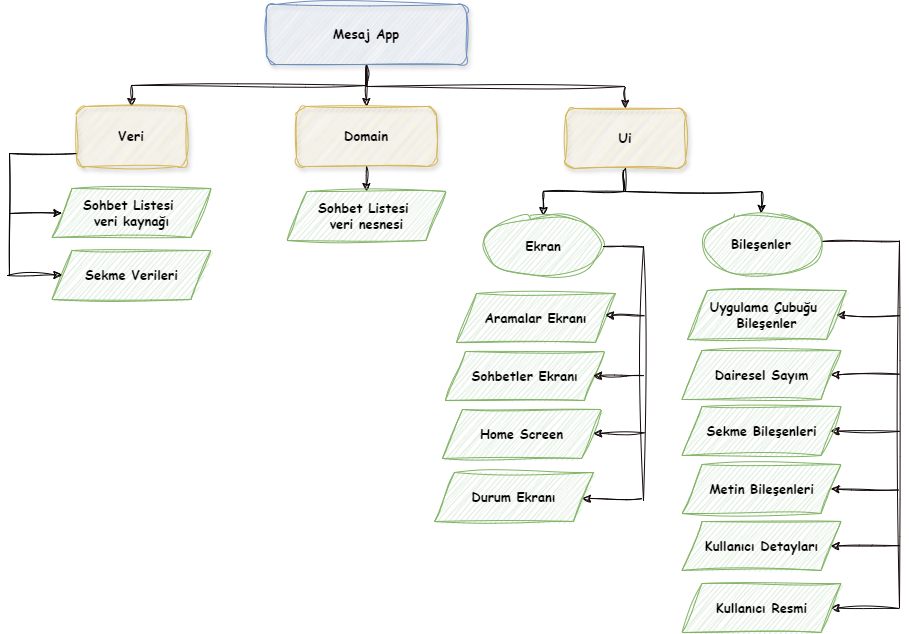

The diagram above was exported from draw.io. Its source (the exported page's mxGraphModel, read from the mxfile embedded in the PNG):
<mxGraphModel dx="1100" dy="757" grid="0" gridSize="10" guides="1" tooltips="1" connect="1" arrows="1" fold="1" page="0" pageScale="1.5" pageWidth="1169" pageHeight="827" background="none" math="0" shadow="0">
  <root>
    <mxCell id="0" />
    <mxCell id="1" parent="0" />
    <mxCell id="uS7VyoX7h_pb1pd-Fp9c-61" value="" style="edgeStyle=orthogonalEdgeStyle;rounded=0;orthogonalLoop=1;jettySize=auto;exitX=0.5;exitY=1;exitDx=0;exitDy=0;entryX=0.5;entryY=0;entryDx=0;entryDy=0;labelBackgroundColor=none;fontColor=#000000;strokeColor=#170A0A;fontStyle=1;fontFamily=Comic Sans MS;fontSize=13;labelBorderColor=none;textShadow=0;html=1;fillColor=#f8cecc;sketch=1;curveFitting=1;jiggle=2;" edge="1" parent="1" source="2" target="uS7VyoX7h_pb1pd-Fp9c-58">
      <mxGeometry relative="1" as="geometry" />
    </mxCell>
    <mxCell id="uS7VyoX7h_pb1pd-Fp9c-62" value="" style="edgeStyle=orthogonalEdgeStyle;rounded=0;orthogonalLoop=1;jettySize=auto;entryX=0.5;entryY=0;entryDx=0;entryDy=0;labelBackgroundColor=none;fontColor=#000000;strokeColor=#170A0A;fontStyle=1;fontFamily=Comic Sans MS;fontSize=13;labelBorderColor=none;textShadow=0;html=1;fillColor=#f8cecc;sketch=1;curveFitting=1;jiggle=2;" edge="1" parent="1" source="2" target="uS7VyoX7h_pb1pd-Fp9c-59">
      <mxGeometry relative="1" as="geometry" />
    </mxCell>
    <mxCell id="uS7VyoX7h_pb1pd-Fp9c-63" value="" style="edgeStyle=orthogonalEdgeStyle;rounded=0;orthogonalLoop=1;jettySize=auto;exitX=0.5;exitY=1;exitDx=0;exitDy=0;labelBackgroundColor=none;fontColor=#000000;strokeColor=#170A0A;fontStyle=1;fontFamily=Comic Sans MS;fontSize=13;labelBorderColor=none;textShadow=0;html=1;fillColor=#f8cecc;sketch=1;curveFitting=1;jiggle=2;" edge="1" parent="1" source="2" target="uS7VyoX7h_pb1pd-Fp9c-60">
      <mxGeometry relative="1" as="geometry" />
    </mxCell>
    <mxCell id="2" value="Mesaj App" style="rounded=1;shadow=1;fontStyle=1;fontSize=13;labelBackgroundColor=none;fillColor=#dae8fc;strokeColor=#6c8ebf;fontFamily=Comic Sans MS;labelBorderColor=none;textShadow=0;whiteSpace=wrap;html=1;sketch=1;curveFitting=1;jiggle=2;" parent="1" vertex="1">
      <mxGeometry x="672" y="199" width="200" height="60" as="geometry" />
    </mxCell>
    <mxCell id="uS7VyoX7h_pb1pd-Fp9c-58" value="Veri" style="rounded=1;shadow=1;fontStyle=1;fontSize=13;labelBackgroundColor=none;fillColor=#fff2cc;strokeColor=#d6b656;fontFamily=Comic Sans MS;labelBorderColor=none;textShadow=0;whiteSpace=wrap;html=1;sketch=1;curveFitting=1;jiggle=2;" vertex="1" parent="1">
      <mxGeometry x="482" y="301" width="110" height="60" as="geometry" />
    </mxCell>
    <mxCell id="uS7VyoX7h_pb1pd-Fp9c-104" value="" style="edgeStyle=orthogonalEdgeStyle;rounded=0;orthogonalLoop=1;jettySize=auto;exitX=0.5;exitY=1;exitDx=0;exitDy=0;entryX=0.5;entryY=0;entryDx=0;entryDy=0;strokeColor=#0D0606;fontColor=#000000;labelBackgroundColor=none;fontStyle=1;fontFamily=Comic Sans MS;fontSize=13;labelBorderColor=none;textShadow=0;html=1;fillColor=#f8cecc;sketch=1;curveFitting=1;jiggle=2;" edge="1" parent="1" source="uS7VyoX7h_pb1pd-Fp9c-59" target="uS7VyoX7h_pb1pd-Fp9c-72">
      <mxGeometry relative="1" as="geometry" />
    </mxCell>
    <mxCell id="uS7VyoX7h_pb1pd-Fp9c-59" value="Domain" style="rounded=1;shadow=1;fontStyle=1;fontSize=13;labelBackgroundColor=none;fillColor=#fff2cc;strokeColor=#d6b656;fontFamily=Comic Sans MS;labelBorderColor=none;textShadow=0;whiteSpace=wrap;html=1;sketch=1;curveFitting=1;jiggle=2;" vertex="1" parent="1">
      <mxGeometry x="702" y="301" width="140" height="60" as="geometry" />
    </mxCell>
    <mxCell id="uS7VyoX7h_pb1pd-Fp9c-102" value="" style="edgeStyle=orthogonalEdgeStyle;rounded=0;orthogonalLoop=1;jettySize=auto;exitX=0.5;exitY=1;exitDx=0;exitDy=0;labelBackgroundColor=none;strokeColor=#000000;fontColor=#000000;entryX=0.5;entryY=0;entryDx=0;entryDy=0;fontStyle=1;fontFamily=Comic Sans MS;fontSize=13;labelBorderColor=none;textShadow=0;html=1;fillColor=#f8cecc;sketch=1;curveFitting=1;jiggle=2;" edge="1" parent="1" target="uS7VyoX7h_pb1pd-Fp9c-76">
      <mxGeometry relative="1" as="geometry">
        <mxPoint x="1029" y="364" as="sourcePoint" />
        <mxPoint x="1175" y="386" as="targetPoint" />
        <Array as="points">
          <mxPoint x="1029" y="386" />
          <mxPoint x="1167" y="386" />
        </Array>
      </mxGeometry>
    </mxCell>
    <mxCell id="uS7VyoX7h_pb1pd-Fp9c-135" value="" style="edgeStyle=elbowEdgeStyle;rounded=0;orthogonalLoop=1;jettySize=auto;elbow=vertical;exitX=0.5;exitY=1;exitDx=0;exitDy=0;entryX=0.5;entryY=0;entryDx=0;entryDy=0;strokeColor=#000000;fontColor=#000000;labelBackgroundColor=none;fontStyle=1;fontFamily=Comic Sans MS;fontSize=13;labelBorderColor=none;textShadow=0;html=1;fillColor=#f8cecc;sketch=1;curveFitting=1;jiggle=2;" edge="1" parent="1" source="uS7VyoX7h_pb1pd-Fp9c-60" target="uS7VyoX7h_pb1pd-Fp9c-77">
      <mxGeometry relative="1" as="geometry" />
    </mxCell>
    <mxCell id="uS7VyoX7h_pb1pd-Fp9c-60" value="Ui" style="rounded=1;shadow=1;fontStyle=1;fontSize=13;labelBackgroundColor=none;fillColor=#fff2cc;strokeColor=#d6b656;fontFamily=Comic Sans MS;labelBorderColor=none;textShadow=0;whiteSpace=wrap;html=1;sketch=1;curveFitting=1;jiggle=2;" vertex="1" parent="1">
      <mxGeometry x="971" y="303" width="120" height="60" as="geometry" />
    </mxCell>
    <mxCell id="uS7VyoX7h_pb1pd-Fp9c-65" value="Sohbet Listesi&amp;nbsp;&lt;br&gt;veri kaynağı" style="shape=parallelogram;perimeter=parallelogramPerimeter;fixedSize=1;labelBackgroundColor=none;fillColor=#d5e8d4;strokeColor=#82b366;fontStyle=1;fontFamily=Comic Sans MS;fontSize=13;labelBorderColor=none;textShadow=0;whiteSpace=wrap;html=1;sketch=1;curveFitting=1;jiggle=2;" vertex="1" parent="1">
      <mxGeometry x="457.5" y="383" width="159" height="49" as="geometry" />
    </mxCell>
    <mxCell id="uS7VyoX7h_pb1pd-Fp9c-66" value="Sekme Verileri&lt;br&gt;" style="shape=parallelogram;perimeter=parallelogramPerimeter;fixedSize=1;labelBackgroundColor=none;fillColor=#d5e8d4;strokeColor=#82b366;fontStyle=1;fontFamily=Comic Sans MS;fontSize=13;labelBorderColor=none;textShadow=0;whiteSpace=wrap;html=1;sketch=1;curveFitting=1;jiggle=2;" vertex="1" parent="1">
      <mxGeometry x="457.5" y="445" width="159" height="49" as="geometry" />
    </mxCell>
    <mxCell id="uS7VyoX7h_pb1pd-Fp9c-72" value="Sohbet Listesi&amp;nbsp;&lt;br&gt;veri nesnesi" style="shape=parallelogram;perimeter=parallelogramPerimeter;fixedSize=1;labelBackgroundColor=none;fillColor=#d5e8d4;strokeColor=#82b366;fontStyle=1;fontFamily=Comic Sans MS;fontSize=13;labelBorderColor=none;textShadow=0;whiteSpace=wrap;html=1;sketch=1;curveFitting=1;jiggle=2;" vertex="1" parent="1">
      <mxGeometry x="692.5" y="386" width="159" height="49" as="geometry" />
    </mxCell>
    <mxCell id="uS7VyoX7h_pb1pd-Fp9c-111" value="" style="edgeStyle=elbowEdgeStyle;rounded=0;orthogonalLoop=1;jettySize=auto;elbow=vertical;exitX=1;exitY=0.5;exitDx=0;exitDy=0;strokeColor=#120808;fontColor=#000000;endArrow=none;endFill=0;labelBackgroundColor=none;fontStyle=1;fontFamily=Comic Sans MS;fontSize=13;labelBorderColor=none;textShadow=0;html=1;fillColor=#f8cecc;sketch=1;curveFitting=1;jiggle=2;" edge="1" parent="1">
      <mxGeometry relative="1" as="geometry">
        <mxPoint x="1305.571428571429" y="436.7142857142858" as="targetPoint" />
        <mxPoint x="1227.0000000000018" y="436.0000000000002" as="sourcePoint" />
      </mxGeometry>
    </mxCell>
    <mxCell id="uS7VyoX7h_pb1pd-Fp9c-76" value="Bileşenler" style="ellipse;labelBackgroundColor=none;fillColor=#d5e8d4;strokeColor=#82b366;fontStyle=1;fontFamily=Comic Sans MS;fontSize=13;labelBorderColor=none;textShadow=0;whiteSpace=wrap;html=1;sketch=1;curveFitting=1;jiggle=2;" vertex="1" parent="1">
      <mxGeometry x="1107" y="408" width="120" height="62" as="geometry" />
    </mxCell>
    <mxCell id="uS7VyoX7h_pb1pd-Fp9c-77" value="Ekran" style="ellipse;labelBackgroundColor=none;fillColor=#d5e8d4;strokeColor=#82b366;fontStyle=1;fontFamily=Comic Sans MS;fontSize=13;labelBorderColor=none;textShadow=0;whiteSpace=wrap;html=1;sketch=1;curveFitting=1;jiggle=2;" vertex="1" parent="1">
      <mxGeometry x="889" y="410" width="120" height="62" as="geometry" />
    </mxCell>
    <mxCell id="uS7VyoX7h_pb1pd-Fp9c-113" value="" style="edgeStyle=elbowEdgeStyle;rounded=0;orthogonalLoop=1;jettySize=auto;elbow=vertical;exitX=1;exitY=0.5;exitDx=0;exitDy=0;strokeColor=#120808;fontColor=#000000;startArrow=classic;startFill=1;endArrow=none;endFill=0;labelBackgroundColor=none;fontStyle=1;fontFamily=Comic Sans MS;fontSize=13;labelBorderColor=none;textShadow=0;html=1;fillColor=#f8cecc;sketch=1;curveFitting=1;jiggle=2;" edge="1" parent="1" source="uS7VyoX7h_pb1pd-Fp9c-79">
      <mxGeometry relative="1" as="geometry">
        <mxPoint x="1305.4000244140625" y="510" as="targetPoint" />
      </mxGeometry>
    </mxCell>
    <mxCell id="uS7VyoX7h_pb1pd-Fp9c-79" value="Uygulama Çubuğu&amp;nbsp;&lt;br&gt;Bileşenler" style="shape=parallelogram;perimeter=parallelogramPerimeter;fixedSize=1;align=center;labelBackgroundColor=none;fillColor=#d5e8d4;strokeColor=#82b366;fontStyle=1;fontFamily=Comic Sans MS;fontSize=13;labelBorderColor=none;textShadow=0;whiteSpace=wrap;html=1;sketch=1;curveFitting=1;jiggle=2;" vertex="1" parent="1">
      <mxGeometry x="1093" y="485" width="159" height="49" as="geometry" />
    </mxCell>
    <mxCell id="uS7VyoX7h_pb1pd-Fp9c-114" value="" style="edgeStyle=elbowEdgeStyle;rounded=0;orthogonalLoop=1;jettySize=auto;elbow=vertical;exitX=1;exitY=0.5;exitDx=0;exitDy=0;strokeColor=#120808;fontColor=#000000;startArrow=classic;startFill=1;endArrow=none;endFill=0;labelBackgroundColor=none;fontStyle=1;fontFamily=Comic Sans MS;fontSize=13;labelBorderColor=none;textShadow=0;html=1;fillColor=#f8cecc;sketch=1;curveFitting=1;jiggle=2;" edge="1" parent="1" source="uS7VyoX7h_pb1pd-Fp9c-80">
      <mxGeometry relative="1" as="geometry">
        <mxPoint x="1305" y="568" as="targetPoint" />
      </mxGeometry>
    </mxCell>
    <mxCell id="uS7VyoX7h_pb1pd-Fp9c-80" value="Dairesel Sayım&lt;br&gt;" style="shape=parallelogram;perimeter=parallelogramPerimeter;fixedSize=1;labelBackgroundColor=none;fillColor=#d5e8d4;strokeColor=#82b366;fontStyle=1;fontFamily=Comic Sans MS;fontSize=13;labelBorderColor=none;textShadow=0;whiteSpace=wrap;html=1;sketch=1;curveFitting=1;jiggle=2;" vertex="1" parent="1">
      <mxGeometry x="1087.5" y="545" width="159" height="49" as="geometry" />
    </mxCell>
    <mxCell id="uS7VyoX7h_pb1pd-Fp9c-116" value="" style="edgeStyle=elbowEdgeStyle;rounded=0;orthogonalLoop=1;jettySize=auto;elbow=vertical;exitX=1;exitY=0.5;exitDx=0;exitDy=0;strokeColor=#120808;fontColor=#000000;startArrow=classic;startFill=1;endArrow=none;endFill=0;labelBackgroundColor=none;fontStyle=1;fontFamily=Comic Sans MS;fontSize=13;labelBorderColor=none;textShadow=0;html=1;fillColor=#f8cecc;sketch=1;curveFitting=1;jiggle=2;" edge="1" parent="1" source="uS7VyoX7h_pb1pd-Fp9c-81">
      <mxGeometry relative="1" as="geometry">
        <mxPoint x="1305" y="626" as="targetPoint" />
      </mxGeometry>
    </mxCell>
    <mxCell id="uS7VyoX7h_pb1pd-Fp9c-81" value="Sekme Bileşenleri&lt;br&gt;" style="shape=parallelogram;perimeter=parallelogramPerimeter;fixedSize=1;labelBackgroundColor=none;fillColor=#d5e8d4;strokeColor=#82b366;fontStyle=1;fontFamily=Comic Sans MS;fontSize=13;labelBorderColor=none;textShadow=0;whiteSpace=wrap;html=1;sketch=1;curveFitting=1;jiggle=2;" vertex="1" parent="1">
      <mxGeometry x="1087.5" y="601" width="159" height="49" as="geometry" />
    </mxCell>
    <mxCell id="uS7VyoX7h_pb1pd-Fp9c-117" value="" style="edgeStyle=elbowEdgeStyle;rounded=0;orthogonalLoop=1;jettySize=auto;elbow=vertical;exitX=1;exitY=0.5;exitDx=0;exitDy=0;strokeColor=#120808;fontColor=#000000;startArrow=classic;startFill=1;endArrow=none;endFill=0;labelBackgroundColor=none;fontStyle=1;fontFamily=Comic Sans MS;fontSize=13;labelBorderColor=none;textShadow=0;html=1;fillColor=#f8cecc;sketch=1;curveFitting=1;jiggle=2;" edge="1" parent="1" source="uS7VyoX7h_pb1pd-Fp9c-82">
      <mxGeometry relative="1" as="geometry">
        <mxPoint x="1304" y="685" as="targetPoint" />
      </mxGeometry>
    </mxCell>
    <mxCell id="uS7VyoX7h_pb1pd-Fp9c-82" value="Metin Bileşenleri&lt;br&gt;" style="shape=parallelogram;perimeter=parallelogramPerimeter;fixedSize=1;labelBackgroundColor=none;fillColor=#d5e8d4;strokeColor=#82b366;fontStyle=1;fontFamily=Comic Sans MS;fontSize=13;labelBorderColor=none;textShadow=0;whiteSpace=wrap;html=1;sketch=1;curveFitting=1;jiggle=2;" vertex="1" parent="1">
      <mxGeometry x="1087.5" y="659" width="159" height="49" as="geometry" />
    </mxCell>
    <mxCell id="uS7VyoX7h_pb1pd-Fp9c-118" value="" style="edgeStyle=elbowEdgeStyle;rounded=0;orthogonalLoop=1;jettySize=auto;elbow=vertical;exitX=1;exitY=0.5;exitDx=0;exitDy=0;strokeColor=#120808;fontColor=#000000;startArrow=classic;startFill=1;endArrow=none;endFill=0;labelBackgroundColor=none;fontStyle=1;fontFamily=Comic Sans MS;fontSize=13;labelBorderColor=none;textShadow=0;html=1;fillColor=#f8cecc;sketch=1;curveFitting=1;jiggle=2;" edge="1" parent="1" source="uS7VyoX7h_pb1pd-Fp9c-83">
      <mxGeometry relative="1" as="geometry">
        <mxPoint x="1305.4000244140625" y="741" as="targetPoint" />
      </mxGeometry>
    </mxCell>
    <mxCell id="uS7VyoX7h_pb1pd-Fp9c-83" value="Kullanıcı Detayları&lt;br&gt;" style="shape=parallelogram;perimeter=parallelogramPerimeter;fixedSize=1;labelBackgroundColor=none;fillColor=#d5e8d4;strokeColor=#82b366;fontStyle=1;fontFamily=Comic Sans MS;fontSize=13;labelBorderColor=none;textShadow=0;whiteSpace=wrap;html=1;sketch=1;curveFitting=1;jiggle=2;" vertex="1" parent="1">
      <mxGeometry x="1087.5" y="716" width="159" height="49" as="geometry" />
    </mxCell>
    <mxCell id="uS7VyoX7h_pb1pd-Fp9c-119" value="" style="edgeStyle=elbowEdgeStyle;rounded=0;orthogonalLoop=1;jettySize=auto;elbow=vertical;exitX=1;exitY=0.5;exitDx=0;exitDy=0;strokeColor=#120808;fontColor=#000000;startArrow=classic;startFill=1;endArrow=none;endFill=0;labelBackgroundColor=none;fontStyle=1;fontFamily=Comic Sans MS;fontSize=13;labelBorderColor=none;textShadow=0;html=1;fillColor=#f8cecc;sketch=1;curveFitting=1;jiggle=2;" edge="1" parent="1" source="uS7VyoX7h_pb1pd-Fp9c-84">
      <mxGeometry relative="1" as="geometry">
        <mxPoint x="1304.60009765625" y="803" as="targetPoint" />
      </mxGeometry>
    </mxCell>
    <mxCell id="uS7VyoX7h_pb1pd-Fp9c-84" value="Kullanıcı Resmi&lt;br&gt;" style="shape=parallelogram;perimeter=parallelogramPerimeter;fixedSize=1;labelBackgroundColor=none;fillColor=#d5e8d4;strokeColor=#82b366;fontStyle=1;fontFamily=Comic Sans MS;fontSize=13;labelBorderColor=none;textShadow=0;whiteSpace=wrap;html=1;sketch=1;curveFitting=1;jiggle=2;" vertex="1" parent="1">
      <mxGeometry x="1087.5" y="778" width="159" height="49" as="geometry" />
    </mxCell>
    <mxCell id="uS7VyoX7h_pb1pd-Fp9c-86" value="Aramalar Ekranı&lt;br&gt;" style="shape=parallelogram;perimeter=parallelogramPerimeter;fixedSize=1;labelBackgroundColor=none;fillColor=#d5e8d4;strokeColor=#82b366;fontStyle=1;fontFamily=Comic Sans MS;fontSize=13;labelBorderColor=none;textShadow=0;whiteSpace=wrap;html=1;sketch=1;curveFitting=1;jiggle=2;" vertex="1" parent="1">
      <mxGeometry x="862" y="488" width="159" height="49" as="geometry" />
    </mxCell>
    <mxCell id="uS7VyoX7h_pb1pd-Fp9c-87" value="Home Screen&lt;br&gt;" style="shape=parallelogram;perimeter=parallelogramPerimeter;fixedSize=1;labelBackgroundColor=none;fillColor=#d5e8d4;strokeColor=#82b366;fontStyle=1;fontFamily=Comic Sans MS;fontSize=13;labelBorderColor=none;textShadow=0;whiteSpace=wrap;html=1;sketch=1;curveFitting=1;jiggle=2;" vertex="1" parent="1">
      <mxGeometry x="848" y="604" width="159" height="49" as="geometry" />
    </mxCell>
    <mxCell id="uS7VyoX7h_pb1pd-Fp9c-88" value="Sohbetler Ekranı&lt;br&gt;" style="shape=parallelogram;perimeter=parallelogramPerimeter;fixedSize=1;labelBackgroundColor=none;fillColor=#d5e8d4;strokeColor=#82b366;fontStyle=1;fontFamily=Comic Sans MS;fontSize=13;labelBorderColor=none;textShadow=0;whiteSpace=wrap;html=1;sketch=1;curveFitting=1;jiggle=2;" vertex="1" parent="1">
      <mxGeometry x="851" y="546" width="159" height="49" as="geometry" />
    </mxCell>
    <mxCell id="uS7VyoX7h_pb1pd-Fp9c-89" value="Durum Ekranı&lt;br&gt;" style="shape=parallelogram;perimeter=parallelogramPerimeter;fixedSize=1;labelBackgroundColor=none;fillColor=#d5e8d4;strokeColor=#82b366;fontStyle=1;fontFamily=Comic Sans MS;fontSize=13;labelBorderColor=none;textShadow=0;whiteSpace=wrap;html=1;sketch=1;curveFitting=1;jiggle=2;" vertex="1" parent="1">
      <mxGeometry x="840" y="667" width="159" height="49" as="geometry" />
    </mxCell>
    <mxCell id="uS7VyoX7h_pb1pd-Fp9c-95" value="" style="endArrow=none;rounded=0;labelBackgroundColor=none;strokeColor=#050202;fontColor=#000000;fontStyle=1;fontFamily=Comic Sans MS;fontSize=13;labelBorderColor=none;textShadow=0;html=1;fillColor=#f8cecc;sketch=1;curveFitting=1;jiggle=2;" edge="1" parent="1">
      <mxGeometry width="50" height="50" relative="1" as="geometry">
        <mxPoint x="415" y="471" as="sourcePoint" />
        <mxPoint x="482" y="348" as="targetPoint" />
        <Array as="points">
          <mxPoint x="415" y="348" />
        </Array>
      </mxGeometry>
    </mxCell>
    <mxCell id="uS7VyoX7h_pb1pd-Fp9c-97" value="" style="endArrow=classic;rounded=0;entryX=0;entryY=0.5;entryDx=0;entryDy=0;labelBackgroundColor=none;strokeColor=#050202;fontColor=#000000;fontStyle=1;fontFamily=Comic Sans MS;fontSize=13;labelBorderColor=none;textShadow=0;html=1;fillColor=#f8cecc;sketch=1;curveFitting=1;jiggle=2;" edge="1" parent="1" target="uS7VyoX7h_pb1pd-Fp9c-65">
      <mxGeometry width="50" height="50" relative="1" as="geometry">
        <mxPoint x="415" y="408" as="sourcePoint" />
        <mxPoint x="464" y="380" as="targetPoint" />
      </mxGeometry>
    </mxCell>
    <mxCell id="uS7VyoX7h_pb1pd-Fp9c-98" value="" style="endArrow=classic;rounded=0;entryX=0;entryY=0.5;entryDx=0;entryDy=0;labelBackgroundColor=none;strokeColor=#050202;fontColor=#000000;fontStyle=1;fontFamily=Comic Sans MS;fontSize=13;labelBorderColor=none;textShadow=0;html=1;fillColor=#f8cecc;sketch=1;curveFitting=1;jiggle=2;" edge="1" parent="1" target="uS7VyoX7h_pb1pd-Fp9c-66">
      <mxGeometry width="50" height="50" relative="1" as="geometry">
        <mxPoint x="413" y="470" as="sourcePoint" />
        <mxPoint x="468" y="504" as="targetPoint" />
      </mxGeometry>
    </mxCell>
    <mxCell id="uS7VyoX7h_pb1pd-Fp9c-110" value="" style="endArrow=none;rounded=0;strokeColor=#120808;fontColor=#000000;elbow=vertical;labelBackgroundColor=none;fontStyle=1;fontFamily=Comic Sans MS;fontSize=13;labelBorderColor=none;textShadow=0;html=1;fillColor=#f8cecc;sketch=1;curveFitting=1;jiggle=2;" edge="1" parent="1">
      <mxGeometry width="50" height="50" relative="1" as="geometry">
        <mxPoint x="1305" y="803" as="sourcePoint" />
        <mxPoint x="1305" y="435" as="targetPoint" />
      </mxGeometry>
    </mxCell>
    <mxCell id="uS7VyoX7h_pb1pd-Fp9c-120" value="" style="edgeStyle=elbowEdgeStyle;rounded=0;orthogonalLoop=1;jettySize=auto;elbow=vertical;exitX=1;exitY=0.5;exitDx=0;exitDy=0;strokeColor=#120808;fontColor=#000000;endArrow=none;endFill=0;labelBackgroundColor=none;fontStyle=1;fontFamily=Comic Sans MS;fontSize=13;labelBorderColor=none;textShadow=0;html=1;fillColor=#f8cecc;sketch=1;curveFitting=1;jiggle=2;" edge="1" parent="1">
      <mxGeometry relative="1" as="geometry">
        <mxPoint x="1049" y="442" as="targetPoint" />
        <mxPoint x="1009" y="441" as="sourcePoint" />
      </mxGeometry>
    </mxCell>
    <mxCell id="uS7VyoX7h_pb1pd-Fp9c-121" value="" style="edgeStyle=elbowEdgeStyle;rounded=0;orthogonalLoop=1;jettySize=auto;elbow=vertical;exitX=1;exitY=0.5;exitDx=0;exitDy=0;strokeColor=#120808;fontColor=#000000;startArrow=classic;startFill=1;endArrow=none;endFill=0;labelBackgroundColor=none;fontStyle=1;fontFamily=Comic Sans MS;fontSize=13;labelBorderColor=none;textShadow=0;html=1;fillColor=#f8cecc;sketch=1;curveFitting=1;jiggle=2;" edge="1" parent="1">
      <mxGeometry relative="1" as="geometry">
        <mxPoint x="1050" y="510" as="targetPoint" />
        <mxPoint x="1011" y="510" as="sourcePoint" />
      </mxGeometry>
    </mxCell>
    <mxCell id="uS7VyoX7h_pb1pd-Fp9c-122" value="" style="edgeStyle=elbowEdgeStyle;rounded=0;orthogonalLoop=1;jettySize=auto;elbow=vertical;exitX=1;exitY=0.5;exitDx=0;exitDy=0;strokeColor=#120808;fontColor=#000000;startArrow=classic;startFill=1;endArrow=none;endFill=0;labelBackgroundColor=none;fontStyle=1;fontFamily=Comic Sans MS;fontSize=13;labelBorderColor=none;textShadow=0;html=1;fillColor=#f8cecc;sketch=1;curveFitting=1;jiggle=2;" edge="1" parent="1">
      <mxGeometry relative="1" as="geometry">
        <mxPoint x="1049" y="570" as="targetPoint" />
        <mxPoint x="999" y="570.15" as="sourcePoint" />
      </mxGeometry>
    </mxCell>
    <mxCell id="uS7VyoX7h_pb1pd-Fp9c-123" value="" style="edgeStyle=elbowEdgeStyle;rounded=0;orthogonalLoop=1;jettySize=auto;elbow=vertical;exitX=1;exitY=0.5;exitDx=0;exitDy=0;strokeColor=#120808;fontColor=#000000;startArrow=classic;startFill=1;endArrow=none;endFill=0;labelBackgroundColor=none;fontStyle=1;fontFamily=Comic Sans MS;fontSize=13;labelBorderColor=none;textShadow=0;html=1;fillColor=#f8cecc;sketch=1;curveFitting=1;jiggle=2;" edge="1" parent="1">
      <mxGeometry relative="1" as="geometry">
        <mxPoint x="1050" y="628" as="targetPoint" />
        <mxPoint x="999" y="627.91" as="sourcePoint" />
      </mxGeometry>
    </mxCell>
    <mxCell id="uS7VyoX7h_pb1pd-Fp9c-124" value="" style="edgeStyle=elbowEdgeStyle;rounded=0;orthogonalLoop=1;jettySize=auto;elbow=vertical;exitX=1;exitY=0.5;exitDx=0;exitDy=0;strokeColor=#120808;fontColor=#000000;startArrow=classic;startFill=1;endArrow=none;endFill=0;labelBackgroundColor=none;fontStyle=1;fontFamily=Comic Sans MS;fontSize=13;labelBorderColor=none;textShadow=0;html=1;fillColor=#f8cecc;sketch=1;curveFitting=1;jiggle=2;" edge="1" parent="1">
      <mxGeometry relative="1" as="geometry">
        <mxPoint x="1048" y="694" as="targetPoint" />
        <mxPoint x="988" y="693" as="sourcePoint" />
      </mxGeometry>
    </mxCell>
    <mxCell id="uS7VyoX7h_pb1pd-Fp9c-127" value="" style="endArrow=none;rounded=0;strokeColor=#120808;fontColor=#000000;elbow=vertical;labelBackgroundColor=none;fontStyle=1;fontFamily=Comic Sans MS;fontSize=13;labelBorderColor=none;textShadow=0;html=1;fillColor=#f8cecc;sketch=1;curveFitting=1;jiggle=2;" edge="1" parent="1">
      <mxGeometry width="50" height="50" relative="1" as="geometry">
        <mxPoint x="1049" y="695" as="sourcePoint" />
        <mxPoint x="1049" y="441" as="targetPoint" />
      </mxGeometry>
    </mxCell>
  </root>
</mxGraphModel>